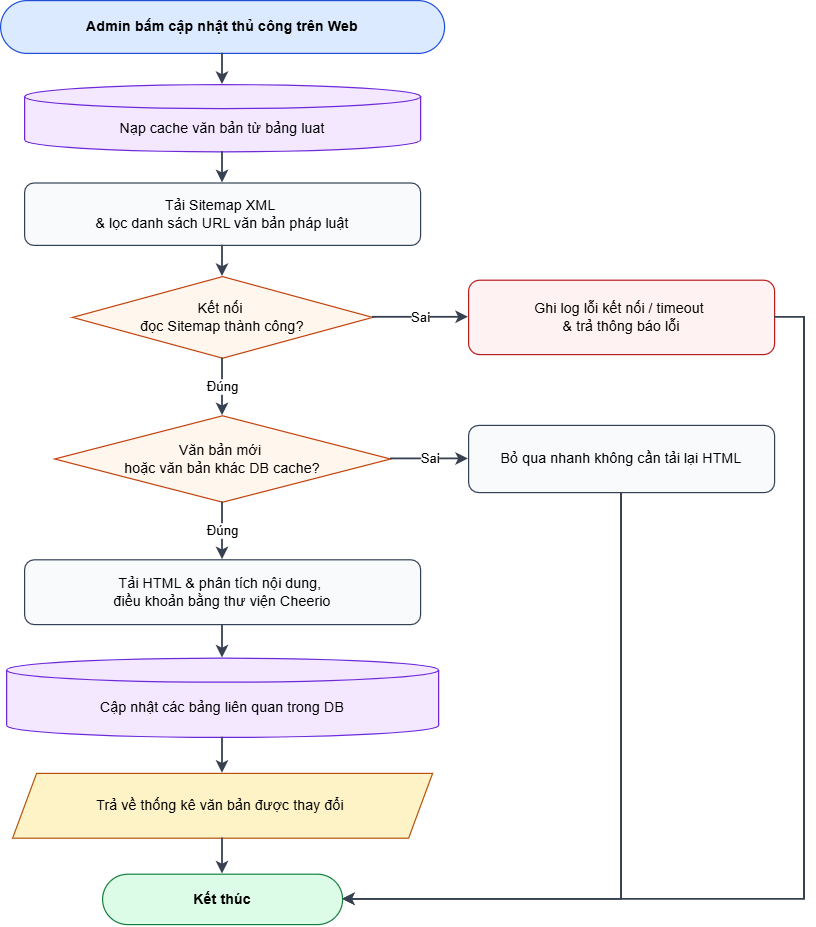

The diagram above was exported from draw.io. Its source (the exported page's mxGraphModel, read from the mxfile embedded in the PNG):
<mxGraphModel dx="1272" dy="773" grid="1" gridSize="10" guides="1" tooltips="1" connect="1" arrows="1" fold="1" page="1" pageScale="1" pageWidth="960" pageHeight="880" math="0" shadow="0">
  <root>
    <mxCell id="0" />
    <mxCell id="1" parent="0" />
    <mxCell id="2" parent="1" style="rounded=1;arcSize=50;whiteSpace=wrap;html=1;fontStyle=1;fillColor=#DBEAFE;strokeColor=#1D4ED8;" value="Admin bấm cập nhật thủ công trên Web" vertex="1">
      <mxGeometry height="44" width="370" x="265" y="76" as="geometry" />
    </mxCell>
    <mxCell id="3" parent="1" style="shape=cylinder3;whiteSpace=wrap;html=1;boundedLbl=1;size=10;fillColor=#F3E8FF;strokeColor=#6D28D9;" value="Nạp cache văn bản từ bảng luat" vertex="1">
      <mxGeometry height="56" width="330" x="285" y="146" as="geometry" />
    </mxCell>
    <mxCell id="4" parent="1" style="rounded=1;whiteSpace=wrap;html=1;fillColor=#F8FAFC;strokeColor=#334155;" value="Tải Sitemap XML&amp;nbsp;&lt;div&gt;&amp;amp; lọc danh sách URL văn bản pháp luật&lt;/div&gt;" vertex="1">
      <mxGeometry height="52" width="330" x="285" y="228" as="geometry" />
    </mxCell>
    <mxCell id="5" parent="1" style="rhombus;whiteSpace=wrap;html=1;fillColor=#FFF7ED;strokeColor=#C2410C;" value="Kết nối&amp;nbsp;&lt;div&gt;đọc Sitemap thành công?&lt;/div&gt;" vertex="1">
      <mxGeometry height="68" width="250" x="325" y="306" as="geometry" />
    </mxCell>
    <mxCell id="6" parent="1" style="rounded=1;whiteSpace=wrap;html=1;fillColor=#FEF2F2;strokeColor=#B91C1C;" value="Ghi log lỗi kết nối / timeout&amp;nbsp;&lt;div&gt;&amp;amp; trả thông báo lỗi&lt;/div&gt;" vertex="1">
      <mxGeometry height="62" width="255" x="655" y="309" as="geometry" />
    </mxCell>
    <mxCell id="7" parent="1" style="rhombus;whiteSpace=wrap;html=1;fillColor=#FFF7ED;strokeColor=#C2410C;" value="Văn bản mới&amp;nbsp;&lt;div&gt;hoặc văn bản khác DB cache?&lt;/div&gt;" vertex="1">
      <mxGeometry height="72" width="280" x="310" y="422" as="geometry" />
    </mxCell>
    <mxCell id="8" parent="1" style="rounded=1;whiteSpace=wrap;html=1;fillColor=#F8FAFC;strokeColor=#334155;" value="Bỏ qua nhanh không cần tải lại HTML" vertex="1">
      <mxGeometry height="56" width="255" x="655" y="430" as="geometry" />
    </mxCell>
    <mxCell id="9" parent="1" style="rounded=1;whiteSpace=wrap;html=1;fillColor=#F8FAFC;strokeColor=#334155;" value="Tải HTML &amp;amp; phân tích nội dung,&amp;nbsp;&lt;div&gt;điều khoản bằng thư viện Cheerio&lt;/div&gt;" vertex="1">
      <mxGeometry height="54" width="330" x="285" y="542" as="geometry" />
    </mxCell>
    <mxCell id="10" parent="1" style="shape=cylinder3;whiteSpace=wrap;html=1;boundedLbl=1;size=10;fillColor=#F3E8FF;strokeColor=#6D28D9;" value="Cập nhật các bảng liên quan trong DB" vertex="1">
      <mxGeometry height="66" width="360" x="270" y="624" as="geometry" />
    </mxCell>
    <mxCell id="11" parent="1" style="shape=parallelogram;perimeter=parallelogramPerimeter;whiteSpace=wrap;html=1;fixedSize=1;fillColor=#FEF3C7;strokeColor=#B45309;" value="Trả về thống kê văn bản được thay đổi&amp;nbsp;" vertex="1">
      <mxGeometry height="54" width="350" x="275" y="720" as="geometry" />
    </mxCell>
    <mxCell id="12" parent="1" style="rounded=1;arcSize=50;whiteSpace=wrap;html=1;fontStyle=1;fillColor=#DCFCE7;strokeColor=#15803D;" value="Kết thúc" vertex="1">
      <mxGeometry height="42" width="200" x="350" y="804" as="geometry" />
    </mxCell>
    <mxCell id="13" edge="1" parent="1" source="2" style="edgeStyle=orthogonalEdgeStyle;rounded=0;html=1;strokeColor=#374151;strokeWidth=1.5;" target="3" value="">
      <mxGeometry relative="1" as="geometry" />
    </mxCell>
    <mxCell id="14" edge="1" parent="1" source="3" style="edgeStyle=orthogonalEdgeStyle;rounded=0;html=1;strokeColor=#374151;strokeWidth=1.5;" target="4" value="">
      <mxGeometry relative="1" as="geometry" />
    </mxCell>
    <mxCell id="15" edge="1" parent="1" source="4" style="edgeStyle=orthogonalEdgeStyle;rounded=0;html=1;strokeColor=#374151;strokeWidth=1.5;" target="5" value="">
      <mxGeometry relative="1" as="geometry" />
    </mxCell>
    <mxCell id="16" edge="1" parent="1" source="5" style="edgeStyle=orthogonalEdgeStyle;rounded=0;html=1;strokeColor=#374151;strokeWidth=1.5;" target="7" value="Đúng">
      <mxGeometry relative="1" as="geometry" />
    </mxCell>
    <mxCell id="17" edge="1" parent="1" source="5" style="edgeStyle=orthogonalEdgeStyle;rounded=0;html=1;strokeColor=#374151;strokeWidth=1.5;" target="6" value="Sai">
      <mxGeometry relative="1" as="geometry" />
    </mxCell>
    <mxCell id="18" edge="1" parent="1" source="6" style="edgeStyle=orthogonalEdgeStyle;rounded=0;html=1;strokeColor=#374151;strokeWidth=1.5;exitX=1;exitY=0.5;exitDx=0;exitDy=0;" target="12" value="">
      <mxGeometry relative="1" x="0.0361" as="geometry">
        <Array as="points">
          <mxPoint x="935" y="340" />
          <mxPoint x="935" y="825" />
        </Array>
      </mxGeometry>
    </mxCell>
    <mxCell id="19" edge="1" parent="1" source="7" style="edgeStyle=orthogonalEdgeStyle;rounded=0;html=1;strokeColor=#374151;strokeWidth=1.5;" target="9" value="Đúng">
      <mxGeometry relative="1" as="geometry" />
    </mxCell>
    <mxCell id="20" edge="1" parent="1" source="7" style="edgeStyle=orthogonalEdgeStyle;rounded=0;html=1;strokeColor=#374151;strokeWidth=1.5;" target="8" value="Sai">
      <mxGeometry relative="1" as="geometry" />
    </mxCell>
    <mxCell id="21" edge="1" parent="1" source="8" style="edgeStyle=orthogonalEdgeStyle;rounded=0;html=1;strokeColor=#374151;strokeWidth=1.5;" target="12" value="">
      <mxGeometry relative="1" as="geometry">
        <Array as="points">
          <mxPoint x="782.5" y="825" />
        </Array>
      </mxGeometry>
    </mxCell>
    <mxCell id="22" edge="1" parent="1" source="9" style="edgeStyle=orthogonalEdgeStyle;rounded=0;html=1;strokeColor=#374151;strokeWidth=1.5;" target="10" value="">
      <mxGeometry relative="1" as="geometry" />
    </mxCell>
    <mxCell id="23" edge="1" parent="1" source="10" style="edgeStyle=orthogonalEdgeStyle;rounded=0;html=1;strokeColor=#374151;strokeWidth=1.5;" target="11" value="">
      <mxGeometry relative="1" as="geometry" />
    </mxCell>
    <mxCell id="24" edge="1" parent="1" source="11" style="edgeStyle=orthogonalEdgeStyle;rounded=0;html=1;strokeColor=#374151;strokeWidth=1.5;" target="12" value="">
      <mxGeometry relative="1" as="geometry" />
    </mxCell>
  </root>
</mxGraphModel>